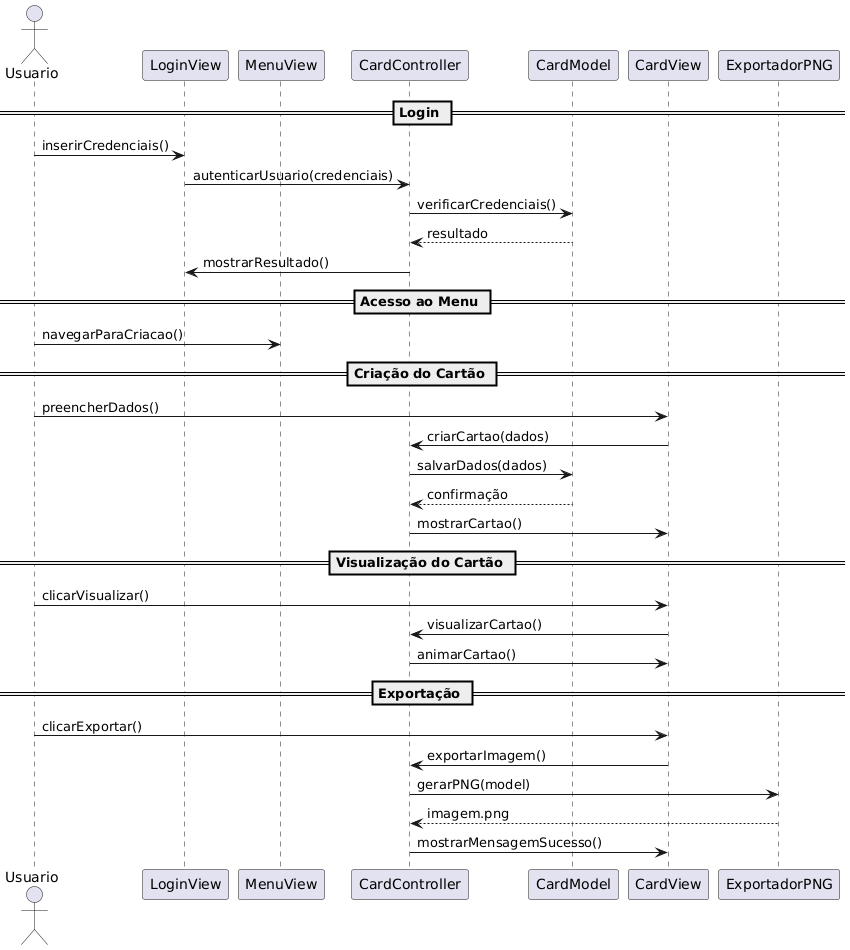

The diagram above was rendered by PlantUML. Its source (embedded in the PNG):
@startuml
actor Usuario

participant "LoginView" as Login
participant "MenuView" as Menu
participant "CardController" as Controller
participant "CardModel" as Model
participant "CardView" as View
participant "ExportadorPNG" as Exportador

== Login ==
Usuario -> Login: inserirCredenciais()
Login -> Controller: autenticarUsuario(credenciais)
Controller -> Model: verificarCredenciais()
Model --> Controller: resultado
Controller -> Login: mostrarResultado()

== Acesso ao Menu ==
Usuario -> Menu: navegarParaCriacao()

== Criação do Cartão ==
Usuario -> View: preencherDados()
View -> Controller: criarCartao(dados)
Controller -> Model: salvarDados(dados)
Model --> Controller: confirmação
Controller -> View: mostrarCartao()

== Visualização do Cartão ==
Usuario -> View: clicarVisualizar()
View -> Controller: visualizarCartao()
Controller -> View: animarCartao()

== Exportação ==
Usuario -> View: clicarExportar()
View -> Controller: exportarImagem()
Controller -> Exportador: gerarPNG(model)
Exportador --> Controller: imagem.png
Controller -> View: mostrarMensagemSucesso()
@enduml